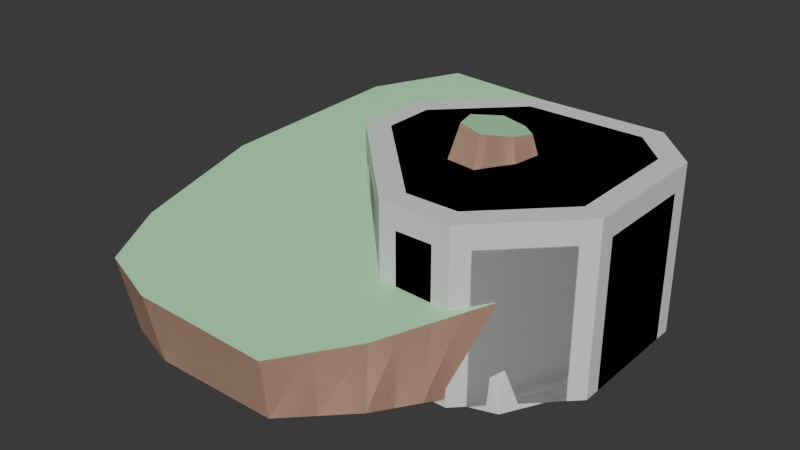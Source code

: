 # Source: simple_islands.blend  (saved by Blender 4.4.32; exported with 4.5.12 LTS)
import bpy
from mathutils import Matrix  # noqa: F401  (used for matrix-valued properties, if any)

bpy.ops.wm.read_factory_settings(use_empty=True)
scene = bpy.context.scene
scene.name = 'Scene'

# ---- collections
col_collection = bpy.data.collections.new('Collection'); scene.collection.children.link(col_collection)
col_simple_island_1 = bpy.data.collections.new('simple_island_1'); scene.collection.children.link(col_simple_island_1)
col_simple_island_1_003 = bpy.data.collections.new('simple_island_1.003'); scene.collection.children.link(col_simple_island_1_003)
col_simple_island_1_004 = bpy.data.collections.new('simple_island_1.004'); scene.collection.children.link(col_simple_island_1_004)
col_simple_island_1_001 = bpy.data.collections.new('simple_island_1.001'); scene.collection.children.link(col_simple_island_1_001)
col_simple_island_1_002 = bpy.data.collections.new('simple_island_1.002'); scene.collection.children.link(col_simple_island_1_002)

# ---- materials (node trees are filled in below, after node groups)
mat_material = bpy.data.materials.new('Material')
mat_material.alpha_threshold = 0.0
mat_material.roughness = 0.5
mat_material.line_color = (0.0, 0.0, 0.0, 1.0)
mat_cliff = bpy.data.materials.new('Cliff')
mat_grass = bpy.data.materials.new('Grass')

# ---- node groups
ng_smooth_by_angle = bpy.data.node_groups.new('Smooth by Angle', 'GeometryNodeTree')
_s = ng_smooth_by_angle.interface.new_socket(name='Mesh', in_out='OUTPUT', socket_type='NodeSocketGeometry')
_s = ng_smooth_by_angle.interface.new_socket(name='Mesh', in_out='INPUT', socket_type='NodeSocketGeometry')
_s = ng_smooth_by_angle.interface.new_socket(name='Angle', in_out='INPUT', socket_type='NodeSocketFloat')
_s.subtype = 'ANGLE'
_s.default_value = 0.5236
_s.min_value = 0.0
_s.max_value = 3.142
_s.description = 'Maximum face angle for smooth edges'
_s = ng_smooth_by_angle.interface.new_socket(name='Ignore Sharpness', in_out='INPUT', socket_type='NodeSocketBool')
_s.force_non_field = True
ng_smooth_by_angle.description = 'Set the sharpness of mesh edges based on the angle between the neighboring faces'
ng_smooth_by_angle.is_modifier = True
_N = ng_smooth_by_angle.nodes; _L = ng_smooth_by_angle.links
n0 = _N.new('GeometryNodeSetShadeSmooth'); n0.name = 'Set Shade Smooth'; n0.location = (120, -80)
n0.domain = 'EDGE'
n1 = _N.new('GeometryNodeSetShadeSmooth'); n1.name = 'Set Shade Smooth.001'; n1.location = (300, -80)
n2 = _N.new('NodeGroupOutput'); n2.name = 'Group Output'; n2.location = (480, -80)
n3 = _N.new('GeometryNodeInputMeshEdgeAngle'); n3.name = 'Edge Angle'; n3.location = (-440, -240)
n4 = _N.new('NodeGroupInput'); n4.name = 'Group Input'; n4.location = (-80, -80)
n5 = _N.new('GeometryNodeInputEdgeSmooth'); n5.name = 'Is Edge Smooth'; n5.location = (-260, -120)
n6 = _N.new('GeometryNodeInputShadeSmooth'); n6.name = 'Is Shade Smooth'; n6.location = (-440, -397)
n7 = _N.new('FunctionNodeCompare'); n7.name = 'Compare'; n7.location = (-260, -260)
n7.operation = 'LESS_EQUAL'
n7.inputs[6].default_value = (0.0, 0.0, 0.0, 0.0)
n7.inputs[7].default_value = (0.0, 0.0, 0.0, 0.0)
n8 = _N.new('FunctionNodeBooleanMath'); n8.name = 'Boolean Math.001'; n8.location = (-80, -260)
n9 = _N.new('NodeGroupInput'); n9.name = 'Group Input.001'; n9.location = (-440, -329)
n10 = _N.new('NodeGroupInput'); n10.name = 'Group Input.002'; n10.location = (-259, -189)
n11 = _N.new('FunctionNodeBooleanMath'); n11.name = 'Boolean Math'; n11.location = (-80, -149)
n11.operation = 'OR'
n12 = _N.new('FunctionNodeBooleanMath'); n12.name = 'Boolean Math.002'; n12.location = (-260, -380)
n12.operation = 'OR'
n13 = _N.new('NodeGroupInput'); n13.name = 'Group Input.003'; n13.location = (-440, -460)
_L.new(n3.outputs[0], n7.inputs[0])
_L.new(n1.outputs[0], n2.inputs[0])
_L.new(n9.outputs[1], n7.inputs[1])
_L.new(n7.outputs[0], n8.inputs[0])
_L.new(n4.outputs[0], n0.inputs[0])
_L.new(n0.outputs[0], n1.inputs[0])
_L.new(n8.outputs[0], n0.inputs[2])
_L.new(n10.outputs[2], n11.inputs[1])
_L.new(n5.outputs[0], n11.inputs[0])
_L.new(n11.outputs[0], n0.inputs[1])
_L.new(n13.outputs[2], n12.inputs[1])
_L.new(n6.outputs[0], n12.inputs[0])
_L.new(n12.outputs[0], n8.inputs[1])
n2.is_active_output = True
ng_grassify = bpy.data.node_groups.new('Grassify', 'GeometryNodeTree')
_s = ng_grassify.interface.new_socket(name='Geometry', in_out='OUTPUT', socket_type='NodeSocketGeometry')
_s = ng_grassify.interface.new_socket(name='Geometry', in_out='INPUT', socket_type='NodeSocketGeometry')
_s = ng_grassify.interface.new_socket(name='GrassDrop', in_out='INPUT', socket_type='NodeSocketFloat')
_s.subtype = 'DISTANCE'
_s.default_value = 1.0
_N = ng_grassify.nodes; _L = ng_grassify.links
n0 = _N.new('NodeGroupOutput'); n0.name = 'Group Output'; n0.location = (3475, 204)
n1 = _N.new('NodeGroupInput'); n1.name = 'Group Input'; n1.location = (-1328, 223)
n2 = _N.new('GeometryNodeInputMeshEdgeVertices'); n2.name = 'Edge Vertices'; n2.location = (-389, -247)
n3 = _N.new('GeometryNodeCaptureAttribute'); n3.name = 'Capture Attribute'; n3.location = (-19, -137)
n3.capture_items.clear()
n3.domain = 'EDGE'
n3.inputs[3].default_value = (0.0, 0.0, 0.0)
n4 = _N.new('GeometryNodeInputPosition'); n4.name = 'Position'; n4.location = (74, -477)
n4.hide = True
n5 = _N.new('GeometryNodeInputPosition'); n5.name = 'Position.001'; n5.location = (31, 2)
n5.hide = True
n6 = _N.new('GeometryNodeSampleIndex'); n6.name = 'Sample Index'; n6.location = (177, 26)
n6.label = 'Center Point'
n6.hide = True
n6.data_type = 'FLOAT_VECTOR'
n6.domain = 'FACE'
n7 = _N.new('ShaderNodeVectorMath'); n7.name = 'Vector Math'; n7.location = (490, -139)
n7.hide = True
n7.operation = 'SUBTRACT'
n8 = _N.new('GeometryNodeSampleIndex'); n8.name = 'Sample Index.001'; n8.location = (284, -321)
n8.data_type = 'FLOAT_VECTOR'
n8.domain = 'EDGE'
n9 = _N.new('GeometryNodeInputIndex'); n9.name = 'Index'; n9.location = (73, -523)
n9.hide = True
n10 = _N.new('ShaderNodeVectorMath'); n10.name = 'Vector Math.001'; n10.location = (675, -64)
n10.hide = True
n10.operation = 'NORMALIZE'
n11 = _N.new('ShaderNodeVectorMath'); n11.name = 'Vector Math.002'; n11.location = (872, -79)
n12 = _N.new('GeometryNodeCaptureAttribute'); n12.name = 'Capture Attribute.001'; n12.location = (1097, -108)
n12.capture_items.clear()
n12.domain = 'EDGE'
n13 = _N.new('GeometryNodeMeshCircle'); n13.name = 'Mesh Circle'; n13.location = (986, -370)
n13.hide = True
n13.fill_type = 'NGON'
n13.inputs[0].default_value = 3
n14 = _N.new('GeometryNodeGeometryToInstance'); n14.name = 'Geometry to Instance'; n14.location = (1022, -438)
n14.hide = True
n15 = _N.new('GeometryNodeInstanceOnPoints'); n15.name = 'Instance on Points'; n15.location = (1547, -384)
n15.hide = True
n16 = _N.new('GeometryNodeMeshToPoints'); n16.name = 'Mesh to Points'; n16.location = (1332, -217)
n17 = _N.new('GeometryNodeJoinGeometry'); n17.name = 'Join Geometry'; n17.location = (2963, 179)
n18 = _N.new('GeometryNodeRealizeInstances'); n18.name = 'Realize Instances'; n18.location = (1775, -281)
n19 = _N.new('NodeReroute'); n19.name = 'Reroute'; n19.location = (1401, 33)
n19.width = 10
n19.socket_idname = 'NodeSocketGeometry'
n20 = _N.new('GeometryNodeSetPosition'); n20.name = 'Set Position'; n20.location = (2212, -161)
n21 = _N.new('GeometryNodeSampleIndex'); n21.name = 'Sample Index.002'; n21.location = (1820, 22)
n21.data_type = 'FLOAT_VECTOR'
n21.domain = 'EDGE'
n22 = _N.new('GeometryNodeInputIndex'); n22.name = 'Index.001'; n22.location = (1630, -176)
n22.hide = True
n23 = _N.new('GeometryNodeForeachGeometryElementInput'); n23.name = 'For Each Geometry Element Input'; n23.location = (1804, -526)
n24 = _N.new('GeometryNodeForeachGeometryElementOutput'); n24.name = 'For Each Geometry Element Output'; n24.location = (3041, -507)
n24.domain = 'INSTANCE'
n25 = _N.new('GeometryNodeRealizeInstances'); n25.name = 'Realize Instances.001'; n25.location = (2029, -495)
n26 = _N.new('GeometryNodeSampleIndex'); n26.name = 'Sample Index.003'; n26.location = (2015, -688)
n26.hide = True
n26.data_type = 'FLOAT_VECTOR'
n26.domain = 'EDGE'
n27 = _N.new('GeometryNodeSetPosition'); n27.name = 'Set Position.001'; n27.location = (2464, -484)
n28 = _N.new('NodeReroute'); n28.name = 'Reroute.001'; n28.location = (1436, -924)
n28.width = 10
n28.socket_idname = 'NodeSocketGeometry'
n29 = _N.new('GeometryNodeSampleIndex'); n29.name = 'Sample Index.004'; n29.location = (2004, -857)
n29.hide = True
n29.data_type = 'FLOAT_VECTOR'
n29.domain = 'EDGE'
n30 = _N.new('GeometryNodeSampleIndex'); n30.name = 'Sample Index.005'; n30.location = (2001, -905)
n30.hide = True
n30.data_type = 'FLOAT_VECTOR'
n30.domain = 'EDGE'
n31 = _N.new('NodeReroute'); n31.name = 'Reroute.002'; n31.location = (1144, -945)
n31.width = 10
n31.socket_idname = 'NodeSocketVector'
n32 = _N.new('NodeReroute'); n32.name = 'Reroute.003'; n32.location = (1145, -1012)
n32.width = 10
n32.socket_idname = 'NodeSocketVector'
n33 = _N.new('GeometryNodeInputIndex'); n33.name = 'Index.002'; n33.location = (2270, -493)
n33.hide = True
n34 = _N.new('FunctionNodeCompare'); n34.name = 'Compare'; n34.location = (2303, -558)
n34.hide = True
n34.operation = 'EQUAL'
n34.data_type = 'INT'
n35 = _N.new('GeometryNodeSetPosition'); n35.name = 'Set Position.002'; n35.location = (2656, -664)
n36 = _N.new('GeometryNodeInputIndex'); n36.name = 'Index.003'; n36.location = (2369, -715)
n36.hide = True
n37 = _N.new('FunctionNodeCompare'); n37.name = 'Compare.001'; n37.location = (2380, -761)
n37.hide = True
n37.operation = 'EQUAL'
n37.data_type = 'INT'
n37.inputs[3].default_value = 1
n38 = _N.new('GeometryNodeSetPosition'); n38.name = 'Set Position.003'; n38.location = (2845, -874)
n39 = _N.new('GeometryNodeInputIndex'); n39.name = 'Index.004'; n39.location = (2593, -902)
n39.hide = True
n40 = _N.new('FunctionNodeCompare'); n40.name = 'Compare.002'; n40.location = (2607, -944)
n40.hide = True
n40.operation = 'EQUAL'
n40.data_type = 'INT'
n40.inputs[3].default_value = 2
n41 = _N.new('NodeReroute'); n41.name = 'Reroute.004'; n41.location = (2434, -125)
n41.width = 10
n41.socket_idname = 'NodeSocketGeometry'
n42 = _N.new('GeometryNodeInputNormal'); n42.name = 'Normal'; n42.location = (-640, -438)
n43 = _N.new('GeometryNodeSampleIndex'); n43.name = 'Sample Index.006'; n43.location = (-345, -787)
n43.label = 'Normal'
n43.hide = True
n43.data_type = 'FLOAT_VECTOR'
n43.domain = 'FACE'
n44 = _N.new('NodeReroute'); n44.name = 'Reroute.005'; n44.location = (1278, -1237)
n44.width = 10
n44.socket_idname = 'NodeSocketVector'
n45 = _N.new('ShaderNodeVectorMath'); n45.name = 'Vector Math.003'; n45.location = (2091, -753)
n45.hide = True
n45.operation = 'SUBTRACT'
n46 = _N.new('ShaderNodeVectorMath'); n46.name = 'Vector Math.004'; n46.location = (1449, -1098)
n46.operation = 'MULTIPLY'
n47 = _N.new('ShaderNodeValue'); n47.name = 'Value'; n47.location = (1423, -1374)
n47.outputs[0].default_value = 0.15
n48 = _N.new('GeometryNodeSplitEdges'); n48.name = 'Split Edges'; n48.location = (-701, 43)
n49 = _N.new('GeometryNodeSubdivideMesh'); n49.name = 'Subdivide Mesh'; n49.location = (-513, 2)
n49.inputs[1].default_value = 2
n50 = _N.new('GeometryNodeInputMeshFaceNeighbors'); n50.name = 'Face Neighbors'; n50.location = (-1448, -38)
n51 = _N.new('FunctionNodeCompare'); n51.name = 'Compare.003'; n51.location = (-1217, -13)
n51.operation = 'LESS_EQUAL'
n51.data_type = 'INT'
n51.inputs[3].default_value = 1
n52 = _N.new('GeometryNodeDeleteGeometry'); n52.name = 'Delete Geometry'; n52.location = (-889, 94)
n52.domain = 'EDGE'
n53 = _N.new('GeometryNodeInputMeshEdgeNeighbors'); n53.name = 'Edge Neighbors'; n53.location = (-1404, 49)
n54 = _N.new('GeometryNodeMergeByDistance'); n54.name = 'Merge by Distance'; n54.location = (3238, 41)
n55 = _N.new('GeometryNodeMeshBoolean'); n55.name = 'Mesh Boolean'; n55.location = (3194, 298)
n55.operation = 'UNION'
n55.solver = 'EXACT'
n56 = _N.new('GeometryNodeFlipFaces'); n56.name = 'Flip Faces'; n56.location = (2530, -39)
n57 = _N.new('NodeGroupInput'); n57.name = 'Group Input.001'; n57.location = (982, -1313)
n23.pair_with_output(n24)
_L.new(n49.outputs[0], n3.inputs[0])
_L.new(n2.outputs[2], n3.inputs[1])
_L.new(n5.outputs[0], n6.inputs[1])
_L.new(n1.outputs[0], n6.inputs[0])
_L.new(n6.outputs[0], n7.inputs[1])
_L.new(n9.outputs[0], n8.inputs[2])
_L.new(n3.outputs[0], n8.inputs[0])
_L.new(n8.outputs[0], n7.inputs[0])
_L.new(n7.outputs[0], n10.inputs[0])
_L.new(n8.outputs[0], n11.inputs[1])
_L.new(n10.outputs[0], n11.inputs[0])
_L.new(n2.outputs[3], n3.inputs[2])
_L.new(n3.outputs[0], n12.inputs[0])
_L.new(n11.outputs[0], n12.inputs[1])
_L.new(n4.outputs[0], n8.inputs[1])
_L.new(n13.outputs[0], n14.inputs[0])
_L.new(n12.outputs[0], n16.inputs[0])
_L.new(n14.outputs[0], n15.inputs[2])
_L.new(n15.outputs[0], n18.inputs[0])
_L.new(n1.outputs[0], n19.inputs[0])
_L.new(n19.outputs[0], n17.inputs[0])
_L.new(n18.outputs[0], n20.inputs[0])
_L.new(n12.outputs[0], n21.inputs[0])
_L.new(n12.outputs[1], n21.inputs[1])
_L.new(n22.outputs[0], n21.inputs[2])
_L.new(n15.outputs[0], n23.inputs[0])
_L.new(n23.outputs[1], n25.inputs[0])
_L.new(n25.outputs[0], n27.inputs[0])
_L.new(n23.outputs[0], n26.inputs[2])
_L.new(n12.outputs[0], n28.inputs[0])
_L.new(n28.outputs[0], n26.inputs[0])
_L.new(n12.outputs[1], n26.inputs[1])
_L.new(n3.outputs[1], n31.inputs[0])
_L.new(n3.outputs[2], n32.inputs[0])
_L.new(n31.outputs[0], n29.inputs[1])
_L.new(n32.outputs[0], n30.inputs[1])
_L.new(n28.outputs[0], n30.inputs[0])
_L.new(n23.outputs[0], n29.inputs[2])
_L.new(n23.outputs[0], n30.inputs[2])
_L.new(n33.outputs[0], n34.inputs[2])
_L.new(n34.outputs[0], n27.inputs[1])
_L.new(n36.outputs[0], n37.inputs[2])
_L.new(n37.outputs[0], n35.inputs[1])
_L.new(n39.outputs[0], n40.inputs[2])
_L.new(n40.outputs[0], n38.inputs[1])
_L.new(n29.outputs[0], n35.inputs[2])
_L.new(n30.outputs[0], n38.inputs[2])
_L.new(n27.outputs[0], n35.inputs[0])
_L.new(n35.outputs[0], n38.inputs[0])
_L.new(n38.outputs[0], n24.inputs[1])
_L.new(n24.outputs[2], n41.inputs[0])
_L.new(n16.outputs[0], n15.inputs[0])
_L.new(n42.outputs[0], n43.inputs[1])
_L.new(n1.outputs[0], n43.inputs[0])
_L.new(n43.outputs[0], n44.inputs[0])
_L.new(n28.outputs[0], n29.inputs[0])
_L.new(n26.outputs[0], n45.inputs[0])
_L.new(n44.outputs[0], n46.inputs[0])
_L.new(n46.outputs[0], n45.inputs[1])
_L.new(n45.outputs[0], n27.inputs[2])
_L.new(n48.outputs[0], n49.inputs[0])
_L.new(n51.outputs[0], n52.inputs[1])
_L.new(n1.outputs[0], n52.inputs[0])
_L.new(n52.outputs[0], n48.inputs[0])
_L.new(n53.outputs[0], n51.inputs[2])
_L.new(n17.outputs[0], n54.inputs[0])
_L.new(n17.outputs[0], n55.inputs[1])
_L.new(n55.outputs[0], n0.inputs[0])
_L.new(n41.outputs[0], n56.inputs[0])
_L.new(n56.outputs[0], n17.inputs[0])
_L.new(n57.outputs[1], n46.inputs[1])
n0.is_active_output = True
ng_procisland = bpy.data.node_groups.new('ProcIsland', 'GeometryNodeTree')
_s = ng_procisland.interface.new_socket(name='Geometry', in_out='OUTPUT', socket_type='NodeSocketGeometry')
_s = ng_procisland.interface.new_socket(name='Geometry', in_out='INPUT', socket_type='NodeSocketGeometry')
_s = ng_procisland.interface.new_socket(name='Height', in_out='INPUT', socket_type='NodeSocketFloat')
_s.subtype = 'DISTANCE'
_s.default_value = 4.0
_s.min_value = 0.0
_s.max_value = 1000.0
_s = ng_procisland.interface.new_socket(name='Scale', in_out='INPUT', socket_type='NodeSocketFloat')
_s.subtype = 'FACTOR'
_s.default_value = 1.0
_s.min_value = 0.0
_s.max_value = 3.0
_s = ng_procisland.interface.new_socket(name='Tilt', in_out='INPUT', socket_type='NodeSocketFloat')
_s.subtype = 'ANGLE'
_s = ng_procisland.interface.new_socket(name='TiltDirection', in_out='INPUT', socket_type='NodeSocketFloat')
_s.subtype = 'ANGLE'
_s = ng_procisland.interface.new_socket(name='Offset', in_out='INPUT', socket_type='NodeSocketVector')
_s = ng_procisland.interface.new_socket(name='Keep Instance', in_out='INPUT', socket_type='NodeSocketInt')
_s.min_value = 0
_s.max_value = 50
_s = ng_procisland.interface.new_socket(name='GrassDrop', in_out='INPUT', socket_type='NodeSocketFloat')
_s.default_value = 0.86
ng_procisland.is_modifier = True
_N = ng_procisland.nodes; _L = ng_procisland.links
n0 = _N.new('NodeGroupInput'); n0.name = 'Group Input'; n0.location = (-1248, 94)
n1 = _N.new('NodeGroupOutput'); n1.name = 'Group Output'; n1.location = (3396, 176)
n1.hide = True
n2 = _N.new('GeometryNodeExtrudeMesh'); n2.name = 'Extrude Mesh'; n2.location = (-546, 237)
n3 = _N.new('GeometryNodeSeparateGeometry'); n3.name = 'Separate Geometry'; n3.location = (-286, -70)
n3.hide = True
n4 = _N.new('GeometryNodeInputPosition'); n4.name = 'Position'; n4.location = (-377, -151)
n4.hide = True
n5 = _N.new('GeometryNodeSetPosition'); n5.name = 'Set Position'; n5.location = (497, 296)
n5.hide = True
n6 = _N.new('ShaderNodeVectorRotate'); n6.name = 'Vector Rotate'; n6.location = (319, -52)
n7 = _N.new('GeometryNodeInputPosition'); n7.name = 'Position.001'; n7.location = (-148, 20)
n7.hide = True
n8 = _N.new('GeometryNodeSampleIndex'); n8.name = 'Sample Index'; n8.location = (70, -2)
n8.hide = True
n8.data_type = 'FLOAT_VECTOR'
n8.clamp = True
n9 = _N.new('GeometryNodeInputIndex'); n9.name = 'Index'; n9.location = (-114, -35)
n9.hide = True
n10 = _N.new('GeometryNodeSampleIndex'); n10.name = 'Sample Index.001'; n10.location = (-92, -148)
n10.hide = True
n10.data_type = 'FLOAT_VECTOR'
n10.domain = 'FACE'
n10.clamp = True
n11 = _N.new('GeometryNodeInputIndex'); n11.name = 'Index.001'; n11.location = (-388, -201)
n11.hide = True
n12 = _N.new('FunctionNodeInputVector'); n12.name = 'Vector'; n12.location = (-1014, -232)
n12.vector = (0.0, 1.0, 0.0)
n12.outputs[0].default_value = (0.0, 0.0, 0.0)
n13 = _N.new('FunctionNodeRotateVector'); n13.name = 'Rotate Vector'; n13.location = (-761, -233)
n14 = _N.new('ShaderNodeCombineXYZ'); n14.name = 'Combine XYZ'; n14.location = (-1008, -180)
n14.hide = True
n15 = _N.new('ShaderNodeCombineXYZ'); n15.name = 'Combine XYZ.001'; n15.location = (-835, 275)
n16 = _N.new('ShaderNodeSeparateXYZ'); n16.name = 'Separate XYZ'; n16.location = (-1010, 257)
n17 = _N.new('GeometryNodeScaleElements'); n17.name = 'Scale Elements'; n17.location = (684, 377)
n18 = _N.new('GeometryNodeSeparateGeometry'); n18.name = 'Separate Geometry.001'; n18.location = (917, 200)
n18.domain = 'FACE'
n19 = _N.new('GeometryNodeJoinGeometry'); n19.name = 'Join Geometry'; n19.location = (2134, 254)
n20 = _N.new('GeometryNodeSampleIndex'); n20.name = 'Sample Index.002'; n20.location = (796, -92)
n20.hide = True
n20.data_type = 'FLOAT_VECTOR'
n20.domain = 'FACE'
n20.clamp = True
n21 = _N.new('GeometryNodeTransform'); n21.name = 'Transform Geometry'; n21.location = (1292, -24)
n21.hide = True
n22 = _N.new('GeometryNodeInputNormal'); n22.name = 'Normal'; n22.location = (630, -92)
n22.hide = True
n23 = _N.new('ShaderNodeVectorMath'); n23.name = 'Vector Math'; n23.location = (1005, -90)
n23.hide = True
n23.operation = 'MULTIPLY'
n24 = _N.new('ShaderNodeValue'); n24.name = 'Value'; n24.location = (852, -161)
n24.outputs[0].default_value = 0.04
n25 = _N.new('GeometryNodeSetMaterialIndex'); n25.name = 'Set Material Index'; n25.location = (1901, 18)
n25.inputs[2].default_value = 1
n26 = _N.new('GeometryNodeGroup'); n26.name = 'Group'; n26.location = (1625, -92)
n26.node_tree = ng_grassify
n27 = _N.new('NodeReroute'); n27.name = 'Reroute'; n27.location = (2086, 67)
n27.width = 10
n27.socket_idname = 'NodeSocketGeometry'
n28 = _N.new('GeometryNodeGeometryToInstance'); n28.name = 'Geometry to Instance'; n28.location = (2333, 471)
n29 = _N.new('GeometryNodeGeometryToInstance'); n29.name = 'Geometry to Instance.001'; n29.location = (2373, 254)
n30 = _N.new('GeometryNodeJoinGeometry'); n30.name = 'Join Geometry.001'; n30.location = (2668, 383)
n31 = _N.new('NodeGroupInput'); n31.name = 'Group Input.001'; n31.location = (2578, 68)
n32 = _N.new('FunctionNodeCompare'); n32.name = 'Compare'; n32.location = (2778, 87)
n32.hide = True
n32.operation = 'NOT_EQUAL'
n32.data_type = 'INT'
n33 = _N.new('GeometryNodeInputIndex'); n33.name = 'Index.002'; n33.location = (2610, 131)
n33.hide = True
n34 = _N.new('GeometryNodeDeleteGeometry'); n34.name = 'Delete Geometry'; n34.location = (2957, 232)
n34.domain = 'INSTANCE'
n35 = _N.new('GeometryNodeRealizeInstances'); n35.name = 'Realize Instances'; n35.location = (3174, 164)
n36 = _N.new('NodeGroupInput'); n36.name = 'Group Input.002'; n36.location = (1345, -172)
_L.new(n0.outputs[0], n2.inputs[0])
_L.new(n2.outputs[0], n3.inputs[0])
_L.new(n2.outputs[1], n3.inputs[1])
_L.new(n2.outputs[1], n5.inputs[1])
_L.new(n8.outputs[0], n6.inputs[0])
_L.new(n9.outputs[0], n8.inputs[2])
_L.new(n7.outputs[0], n8.inputs[1])
_L.new(n4.outputs[0], n10.inputs[1])
_L.new(n3.outputs[0], n10.inputs[0])
_L.new(n10.outputs[0], n6.inputs[1])
_L.new(n11.outputs[0], n10.inputs[2])
_L.new(n2.outputs[0], n8.inputs[0])
_L.new(n6.outputs[0], n5.inputs[2])
_L.new(n12.outputs[0], n13.inputs[0])
_L.new(n0.outputs[4], n14.inputs[2])
_L.new(n14.outputs[0], n13.inputs[1])
_L.new(n13.outputs[0], n6.inputs[2])
_L.new(n0.outputs[3], n6.inputs[3])
_L.new(n0.outputs[1], n15.inputs[2])
_L.new(n0.outputs[5], n16.inputs[0])
_L.new(n16.outputs[0], n15.inputs[0])
_L.new(n16.outputs[1], n15.inputs[1])
_L.new(n15.outputs[0], n2.inputs[2])
_L.new(n2.outputs[1], n17.inputs[1])
_L.new(n0.outputs[2], n17.inputs[2])
_L.new(n2.outputs[0], n5.inputs[0])
_L.new(n5.outputs[0], n17.inputs[0])
_L.new(n17.outputs[0], n18.inputs[0])
_L.new(n2.outputs[1], n18.inputs[1])
_L.new(n18.outputs[0], n20.inputs[0])
_L.new(n22.outputs[0], n20.inputs[1])
_L.new(n18.outputs[0], n21.inputs[0])
_L.new(n24.outputs[0], n23.inputs[1])
_L.new(n20.outputs[0], n23.inputs[0])
_L.new(n23.outputs[0], n21.inputs[1])
_L.new(n27.outputs[0], n19.inputs[0])
_L.new(n17.outputs[0], n19.inputs[0])
_L.new(n25.outputs[0], n27.inputs[0])
_L.new(n21.outputs[0], n26.inputs[0])
_L.new(n26.outputs[0], n25.inputs[0])
_L.new(n17.outputs[0], n28.inputs[0])
_L.new(n19.outputs[0], n29.inputs[0])
_L.new(n28.outputs[0], n30.inputs[0])
_L.new(n29.outputs[0], n30.inputs[0])
_L.new(n33.outputs[0], n32.inputs[2])
_L.new(n34.outputs[0], n35.inputs[0])
_L.new(n31.outputs[6], n32.inputs[3])
_L.new(n30.outputs[0], n34.inputs[0])
_L.new(n35.outputs[0], n1.inputs[0])
_L.new(n32.outputs[0], n34.inputs[1])
_L.new(n36.outputs[7], n26.inputs[1])
n1.is_active_output = True

# ---- material node trees
mat_material.use_nodes = True; mat_material.node_tree.nodes.clear()
_N = mat_material.node_tree.nodes; _L = mat_material.node_tree.links
n0 = _N.new('ShaderNodeOutputMaterial'); n0.name = 'Material Output'; n0.location = (300, 300)
n1 = _N.new('ShaderNodeBsdfPrincipled'); n1.name = 'Principled BSDF'; n1.location = (10, 300)
n1.inputs[3].default_value = 1.45
_L.new(n1.outputs[0], n0.inputs[0])
n0.is_active_output = True
mat_cliff.use_nodes = True; mat_cliff.node_tree.nodes.clear()
_N = mat_cliff.node_tree.nodes; _L = mat_cliff.node_tree.links
n0 = _N.new('ShaderNodeBsdfPrincipled'); n0.name = 'Principled BSDF'; n0.location = (10, 300)
n0.inputs[0].default_value = (0.8001, 0.5325, 0.3862, 1.0)
n1 = _N.new('ShaderNodeOutputMaterial'); n1.name = 'Material Output'; n1.location = (300, 300)
_L.new(n0.outputs[0], n1.inputs[0])
n1.is_active_output = True
mat_grass.use_nodes = True; mat_grass.node_tree.nodes.clear()
_N = mat_grass.node_tree.nodes; _L = mat_grass.node_tree.links
n0 = _N.new('ShaderNodeBsdfPrincipled'); n0.name = 'Principled BSDF'; n0.location = (10, 300)
n0.inputs[0].default_value = (0.4033, 0.8001, 0.4316, 1.0)
n1 = _N.new('ShaderNodeOutputMaterial'); n1.name = 'Material Output'; n1.location = (300, 300)
_L.new(n0.outputs[0], n1.inputs[0])
n1.is_active_output = True

# ---- world
world_world = bpy.data.worlds.new('World'); scene.world = world_world
world_world.use_nodes = True; world_world.node_tree.nodes.clear()
_N = world_world.node_tree.nodes; _L = world_world.node_tree.links
n0 = _N.new('ShaderNodeOutputWorld'); n0.name = 'World Output'; n0.location = (300, 300)
n1 = _N.new('ShaderNodeBackground'); n1.name = 'Background'; n1.location = (10, 300)
n1.inputs[0].default_value = (0.05088, 0.05088, 0.05088, 1.0)
_L.new(n1.outputs[0], n0.inputs[0])
n0.is_active_output = True
world_world.color = (0.05088, 0.05088, 0.05088)
world_world.sun_shadow_jitter_overblur = 0.0

# ---- meshes
me_cube = bpy.data.meshes.new('Cube')
me_cube.from_pydata([(6.412, -16.97, 20.29), (16.97, -6.412, 20.29), (16.97, -6.412, -1.0), (6.412, -16.97, -1.0), (-6.412, 16.97, 20.29), (-16.97, 6.412, 20.29), (-16.97, 6.412, -1.0), (-6.412, 16.97, -1.0), (16.97, 10.99, 20.29), (10.99, 16.97, 20.29), (10.99, 16.97, -1.0), (16.97, 10.99, -1.0), (-16.97, -2.494, 20.29), (-2.494, -16.97, 20.29), (-2.494, -16.97, -1.0), (-16.97, -2.494, -1.0)], [], [(7, 4, 9, 10), (8, 9, 4, 5, 12, 13, 0, 1), (3, 0, 13, 14), (0, 3, 2, 1), (4, 7, 6, 5), (8, 11, 10, 9), (11, 8, 1, 2), (14, 13, 12, 15), (15, 12, 5, 6)])
_uv = me_cube.uv_layers.new(name='UVMap')
_uv.uv.foreach_set('vector', [0.375, 0.3278, 0.625, 0.3278, 0.625, 0.4559, 0.375, 0.4559, 0.625, 0.5441, 0.6691, 0.5, 0.7972, 0.5, 0.875, 0.5778, 0.875, 0.6434, 0.7684, 0.75, 0.7028, 0.75, 0.625, 0.6722, 0.375, 0.8278, 0.625, 0.8278, 0.625, 0.8934, 0.375, 0.8934, 0.625, 0.8278, 0.375, 0.8278, 0.375, 0.6722, 0.625, 0.6722, 0.625, 0.3278, 0.375, 0.3278, 0.375, 0.1722, 0.625, 0.1722, 0.625, 0.5441, 0.375, 0.5441, 0.375, 0.4559, 0.625, 0.4559, 0.375, 0.5441, 0.625, 0.5441, 0.625, 0.6722, 0.375, 0.6722, 0.375, 0.0, 0.625, 0.0, 0.625, 0.1066, 0.375, 0.1066, 0.375, 0.1066, 0.625, 0.1066, 0.625, 0.1722, 0.375, 0.1722])
me_cube.materials.append(mat_material)
me_cube.use_mirror_vertex_groups = False
me_cube.update()
me_cube_001 = bpy.data.meshes.new('Cube.001')
me_cube_001.from_pydata([(6.412, -16.97, 20.29), (16.97, -6.412, 20.29), (16.97, -6.412, -1.0), (6.412, -16.97, -1.0), (-6.412, 16.97, 20.29), (-16.97, 6.412, 20.29), (-16.97, 6.412, -1.0), (-6.412, 16.97, -1.0), (16.97, 10.99, 20.29), (10.99, 16.97, 20.29), (10.99, 16.97, -1.0), (16.97, 10.99, -1.0), (-16.97, -2.494, 20.29), (-2.494, -16.97, 20.29), (-2.494, -16.97, -1.0), (-16.97, -2.494, -1.0)], [], [(7, 4, 9, 10), (8, 9, 4, 5, 12, 13, 0, 1), (3, 0, 13, 14), (0, 3, 2, 1), (4, 7, 6, 5), (8, 11, 10, 9), (11, 8, 1, 2), (14, 13, 12, 15), (15, 12, 5, 6)])
_uv = me_cube_001.uv_layers.new(name='UVMap')
_uv.uv.foreach_set('vector', [0.375, 0.3278, 0.625, 0.3278, 0.625, 0.4559, 0.375, 0.4559, 0.625, 0.5441, 0.6691, 0.5, 0.7972, 0.5, 0.875, 0.5778, 0.875, 0.6434, 0.7684, 0.75, 0.7028, 0.75, 0.625, 0.6722, 0.375, 0.8278, 0.625, 0.8278, 0.625, 0.8934, 0.375, 0.8934, 0.625, 0.8278, 0.375, 0.8278, 0.375, 0.6722, 0.625, 0.6722, 0.625, 0.3278, 0.375, 0.3278, 0.375, 0.1722, 0.625, 0.1722, 0.625, 0.5441, 0.375, 0.5441, 0.375, 0.4559, 0.625, 0.4559, 0.375, 0.5441, 0.625, 0.5441, 0.625, 0.6722, 0.375, 0.6722, 0.375, 0.0, 0.625, 0.0, 0.625, 0.1066, 0.375, 0.1066, 0.375, 0.1066, 0.625, 0.1066, 0.625, 0.1722, 0.375, 0.1722])
me_cube_001.materials.append(mat_material)
me_cube_001.use_mirror_vertex_groups = False
me_cube_001.update()
me_nd___recon_poly = bpy.data.meshes.new('ND — Recon Poly')
me_nd___recon_poly.from_pydata([(0.0, 0.0, 0.0)], [], [])
me_nd___recon_poly.update()
me_cube_002 = bpy.data.meshes.new('Cube.002')
me_cube_002.from_pydata([(6.412, -16.97, 20.29), (16.97, -6.412, 20.29), (16.97, -6.412, -1.0), (6.412, -16.97, -1.0), (-6.412, 16.97, 20.29), (-16.97, 6.412, 20.29), (-16.97, 6.412, -1.0), (-6.412, 16.97, -1.0), (16.97, 10.99, 20.29), (10.99, 16.97, 20.29), (10.99, 16.97, -1.0), (16.97, 10.99, -1.0), (-16.97, -2.494, 20.29), (-2.494, -16.97, 20.29), (-2.494, -16.97, -1.0), (-16.97, -2.494, -1.0)], [], [(7, 4, 9, 10), (8, 9, 4, 5, 12, 13, 0, 1), (3, 0, 13, 14), (0, 3, 2, 1), (4, 7, 6, 5), (8, 11, 10, 9), (11, 8, 1, 2), (14, 13, 12, 15), (15, 12, 5, 6)])
_uv = me_cube_002.uv_layers.new(name='UVMap')
_uv.uv.foreach_set('vector', [0.375, 0.3278, 0.625, 0.3278, 0.625, 0.4559, 0.375, 0.4559, 0.625, 0.5441, 0.6691, 0.5, 0.7972, 0.5, 0.875, 0.5778, 0.875, 0.6434, 0.7684, 0.75, 0.7028, 0.75, 0.625, 0.6722, 0.375, 0.8278, 0.625, 0.8278, 0.625, 0.8934, 0.375, 0.8934, 0.625, 0.8278, 0.375, 0.8278, 0.375, 0.6722, 0.625, 0.6722, 0.625, 0.3278, 0.375, 0.3278, 0.375, 0.1722, 0.625, 0.1722, 0.625, 0.5441, 0.375, 0.5441, 0.375, 0.4559, 0.625, 0.4559, 0.375, 0.5441, 0.625, 0.5441, 0.625, 0.6722, 0.375, 0.6722, 0.375, 0.0, 0.625, 0.0, 0.625, 0.1066, 0.375, 0.1066, 0.375, 0.1066, 0.625, 0.1066, 0.625, 0.1722, 0.375, 0.1722])
me_cube_002.materials.append(mat_material)
me_cube_002.use_mirror_vertex_groups = False
me_cube_002.update()
me_nd___sketch = bpy.data.meshes.new('ND — Sketch')
me_nd___sketch.from_pydata([(0.0, 0.0, 0.0), (0.0, -4.795, 0.0), (-3.0, -7.795, 0.0), (-3.0, -10.87, 0.0), (-6.0, -13.87, 0.0), (-12.98, -13.87, 0.0), (-15.98, -12.87, 0.0), (-16.98, -9.866, 0.0), (-16.98, -3.906, 0.0), (-15.98, 0.09402, 0.0), (-12.98, 3.094, 0.0), (-4.903, 3.094, 0.0), (-1.641, 2.461, 0.0)], [], [(1, 0, 12, 11, 10, 9, 8, 7, 6, 5, 4, 3, 2)])
me_nd___sketch.materials.append(mat_cliff)
me_nd___sketch.materials.append(mat_grass)
me_nd___sketch.update()
me_nd___sketch_005 = bpy.data.meshes.new('ND — Sketch.005')
me_nd___sketch_005.from_pydata([(4.119, 2.576, 0.0), (4.119, -4.543, 0.0), (-0.3356, -8.997, 0.0), (-0.3356, -13.56, 0.0), (-4.79, -18.01, 0.0), (-15.16, -18.01, 0.0), (-19.61, -16.53, 0.0), (-21.1, -12.07, 0.0), (-21.1, -3.223, 0.0), (-19.61, 2.716, 0.0), (-15.16, 7.17, 0.0), (-3.161, 7.17, 0.0), (1.682, 6.23, 0.0)], [], [(1, 0, 12, 11, 10, 9, 8, 7, 6, 5, 4, 3, 2)])
me_nd___sketch_005.materials.append(mat_cliff)
me_nd___sketch_005.materials.append(mat_grass)
me_nd___sketch_005.update()
me_nd___sketch_006 = bpy.data.meshes.new('ND — Sketch.006')
me_nd___sketch_006.from_pydata([(4.698, -0.3191, -0.313), (5.015, -8.705, -0.313), (-0.3356, -8.997, -0.313), (-0.3356, -13.56, -0.313), (-5.119, -16.07, -0.313), (-15.16, -18.01, -0.313), (-19.61, -16.53, -0.313), (-17.19, -10.38, -0.313), (-21.1, -3.223, -0.313), (-16.85, 1.723, -0.313), (-15.16, 7.17, -0.313), (-2.938, 11.33, -0.313), (1.682, 6.23, -0.313)], [], [(1, 0, 12, 11, 10, 9, 8, 7, 6, 5, 4, 3, 2)])
_uv = me_nd___sketch_006.uv_layers.new(name='UVMap')
_uv.uv.foreach_set('vector', [0.5509, 0.4593, 0.5489, 0.5109, 0.5303, 0.5513, 0.5019, 0.5827, 0.4265, 0.5571, 0.4161, 0.5235, 0.3899, 0.493, 0.4141, 0.4489, 0.3991, 0.4111, 0.4265, 0.4019, 0.4884, 0.4139, 0.5179, 0.4294, 0.5179, 0.4575])
me_nd___sketch_006.materials.append(mat_cliff)
me_nd___sketch_006.materials.append(mat_grass)
me_nd___sketch_006.update()
me_nd___sketch_003 = bpy.data.meshes.new('ND — Sketch.003')
me_nd___sketch_003.from_pydata([(12.03, 8.63, 0.0), (12.03, -2.469, 0.0), (8.307, -13.85, 0.0), (1.59, -23.96, 0.0), (-5.355, -30.91, 0.0), (-21.52, -30.91, 0.0), (-28.47, -28.59, 0.0), (-30.78, -21.65, 0.0), (-30.78, -7.851, 0.0), (-24.97, 8.848, 0.0), (-18.03, 15.79, 0.0), (0.6812, 15.79, 0.0), (8.232, 14.33, 0.0), (4.948, -18.91, 0.0), (-13.44, -30.91, 0.0), (-30.78, -14.75, 0.0), (-27.88, 0.4982, 0.0), (-8.672, 15.79, 0.0), (12.03, 3.081, 0.0), (10.17, -8.16, 0.0), (-21.5, 12.32, 0.0), (12.03, 0.3059, 0.0), (9.238, -11.01, 0.0), (3.269, -21.44, 0.0), (-1.883, -27.44, 0.0), (-17.48, -30.91, 0.0), (-24.99, -29.75, 0.0), (-29.62, -25.12, 0.0), (-30.78, -11.3, 0.0), (-26.42, 4.673, 0.0), (-19.76, 14.06, 0.0), (-3.995, 15.79, 0.0), (4.456, 15.06, 0.0), (10.13, 11.48, 0.0), (6.627, -16.38, 0.0), (-9.397, -30.91, 0.0), (-30.78, -18.2, 0.0), (-29.33, -3.677, 0.0), (-13.35, 15.79, 0.0), (12.03, 5.855, 0.0), (11.1, -5.314, 0.0), (-23.23, 10.58, 0.0)], [], [(1, 21, 18, 39, 0, 33, 12, 32, 11, 31, 17, 38, 10, 30, 20, 41, 9, 29, 16, 37, 8, 28, 15, 36, 7, 27, 6, 26, 5, 25, 14, 35, 4, 24, 3, 23, 13, 34, 2, 22, 19, 40)])
me_nd___sketch_003.materials.append(mat_cliff)
me_nd___sketch_003.materials.append(mat_grass)
me_nd___sketch_003.update()
me_nd___sketch_004 = bpy.data.meshes.new('ND — Sketch.004')
me_nd___sketch_004.from_pydata([(8.74, 5.33, 0.0), (7.189, -2.744, 0.0), (1.265, -11.67, 0.0), (-6.958, -10.44, 0.0), (-9.668, -1.756, 0.0), (-4.183, 8.409, 0.0), (3.86, 8.409, 0.0)], [], [(1, 0, 6, 5, 4, 3, 2)])
me_nd___sketch_004.materials.append(mat_cliff)
me_nd___sketch_004.materials.append(mat_grass)
me_nd___sketch_004.update()

# ---- curves / text
cu_b_ziercurve = bpy.data.curves.new('BézierCurve', 'CURVE')
cu_b_ziercurve.dimensions = '3D'
_sp = cu_b_ziercurve.splines.new('BEZIER'); _sp.bezier_points.add(3)
_sp.bezier_points.foreach_set('co', [0.0, 0.0, -0.2339, 0.1701, 0.4375, 2.117, 0.5879, -0.778, 4.465, 0.0, 0.0, 6.779])
_sp.bezier_points.foreach_set('handle_left', [-0.0137, 0.03443, -1.457, 0.163, 0.4552, 1.544, 0.5879, -0.778, 4.237, 0.0, -0.06977, 6.327])
_sp.bezier_points.foreach_set('handle_right', [0.006848, -0.01722, 0.3776, 0.1771, 0.4197, 2.69, 0.5879, -0.778, 4.922, 0.0, 0.1395, 7.683])
_sp.order_u = 0
_sp.order_v = 0
cu_b_ziercurve.use_path = True
cu_b_ziercurve.fill_mode = 'FULL'

# ---- objects
ob_cube = bpy.data.objects.new('Cube', me_cube)
ob_cube_001 = bpy.data.objects.new('Cube.001', me_cube_001)
ob_b_ziercurve = bpy.data.objects.new('BézierCurve', cu_b_ziercurve)
ob_nd___recon_poly = bpy.data.objects.new('ND — Recon Poly', me_nd___recon_poly)
ob_cube_002 = bpy.data.objects.new('Cube.002', me_cube_002)
ob_nd___sketch = bpy.data.objects.new('ND — Sketch', me_nd___sketch)
ob_nd___sketch_colonly = bpy.data.objects.new('ND — Sketch-colonly', me_nd___sketch)
ob_nd___sketch_003 = bpy.data.objects.new('ND — Sketch.003', me_nd___sketch_005)
ob_nd___sketch_003_colonly = bpy.data.objects.new('ND — Sketch.003-colonly', me_nd___sketch_005)
ob_nd___sketch_004 = bpy.data.objects.new('ND — Sketch.004', me_nd___sketch_006)
ob_nd___sketch_004_colonly = bpy.data.objects.new('ND — Sketch.004-colonly', me_nd___sketch_006)
ob_nd___sketch_001 = bpy.data.objects.new('ND — Sketch.001', me_nd___sketch_003)
ob_nd___sketch_001_colonly = bpy.data.objects.new('ND — Sketch.001-colonly', me_nd___sketch_003)
ob_nd___sketch_002 = bpy.data.objects.new('ND — Sketch.002', me_nd___sketch_004)
ob_nd___sketch_002_colonly = bpy.data.objects.new('ND — Sketch.002-colonly', me_nd___sketch_004)

# ---- transforms, parenting, visibility, modifiers, constraints
ob_cube.location = (0.0, 0.0, 0.0)
ob_cube.lock_rotations_4d = False
ob_cube.empty_display_type = 'ARROWS'
ob_cube.lineart.crease_threshold = 0.0
ob_cube_001.location = (0.0, 0.0, 0.0)
ob_cube_001.lock_rotations_4d = False
ob_cube_001.empty_display_type = 'ARROWS'
ob_cube_001.lineart.crease_threshold = 0.0
_m = ob_cube_001.modifiers.new('Bevel', 'BEVEL')
_m.width = 24.68
_m.width_pct = 24.68
_m.offset_type = 'PERCENT'
_m = ob_cube_001.modifiers.new('Subdivision', 'SUBSURF')
_m.levels = 3
_m = ob_cube_001.modifiers.new('Decimate', 'DECIMATE')
_m.ratio = 0.05164
_m.use_collapse_triangulate = True
_m = ob_cube_001.modifiers.new('Curve', 'CURVE')
_m.object = ob_b_ziercurve
_m.deform_axis = 'POS_Z'
ob_b_ziercurve.location = (0.0, 0.0, 0.0)
ob_nd___recon_poly.location = (0.0, 0.0, 0.0)
_m = ob_nd___recon_poly.modifiers.new('Radius — ND RCP', 'DISPLACE')
_m.mid_level = 0.0
_m.strength = 0.0
_m.direction = 'X'
_m = ob_nd___recon_poly.modifiers.new('Width — ND RCP', 'SCREW')
_m.steps = 1
_m.render_steps = 1
_m.axis = 'X'
_m.angle = 0.0
_m.screw_offset = 6.05
_m.merge_threshold = 0.0001
_m.use_merge_vertices = True
_m = ob_nd___recon_poly.modifiers.new('Segments — ND RCP', 'SCREW')
_m.steps = 8
_m.render_steps = 8
_m.merge_threshold = 0.0001
_m.use_normal_calculate = True
_m.use_merge_vertices = True
_m = ob_nd___recon_poly.modifiers.new('Decimate — ND RCP', 'DECIMATE')
_m.decimate_type = 'DISSOLVE'
_m.angle_limit = 0.01745
ob_cube_002.location = (0.0, 0.0, 0.0)
ob_cube_002.lock_rotations_4d = False
ob_cube_002.empty_display_type = 'ARROWS'
ob_cube_002.lineart.crease_threshold = 0.0
_m = ob_cube_002.modifiers.new('Bevel — ND B', 'BEVEL')
_m.width = 4.0
_m.width_pct = 4.0
_m.use_clamp_overlap = False
_m.offset_type = 'WIDTH'
_m.loop_slide = False
_m.face_strength_mode = 'FSTR_AFFECTED'
_m.miter_outer = 'MITER_ARC'
_m = ob_cube_002.modifiers.new('Weld — ND B', 'WELD')
_m.merge_threshold = 1e-05
_m = ob_cube_002.modifiers.new('Smooth — ND SBA', 'NODES')
_m.node_group = ng_smooth_by_angle
_gi = [s.identifier for s in ng_smooth_by_angle.interface.items_tree if s.item_type == 'SOCKET' and s.in_out == 'INPUT']
_m[_gi[1]] = 0.2618  # Angle
_m[_gi[2]] = True  # Ignore Sharpness
_m.use_pin_to_last = True
_m.show_group_selector = False
ob_nd___sketch.location = (-3.306e-08, 1.545e-07, 0.0)
_m = ob_nd___sketch.modifiers.new('GeometryNodes', 'NODES')
_m.node_group = ng_procisland
_gi = [s.identifier for s in ng_procisland.interface.items_tree if s.item_type == 'SOCKET' and s.in_out == 'INPUT']
_m[_gi[1]] = 5.26  # Height
_m[_gi[2]] = 0.6114  # Scale
_m[_gi[3]] = 0.1112  # Tilt
_m[_gi[5]] = (-0.09, 0.51, 0.0)  # Offset
_m[_gi[6]] = 1  # Keep Instance
_m[_gi[7]] = 0.0  # GrassDrop
ob_nd___sketch_colonly.location = (-3.306e-08, 1.545e-07, 0.0)
_m = ob_nd___sketch_colonly.modifiers.new('GeometryNodes', 'NODES')
_m.node_group = ng_procisland
_gi = [s.identifier for s in ng_procisland.interface.items_tree if s.item_type == 'SOCKET' and s.in_out == 'INPUT']
_m[_gi[1]] = 5.26  # Height
_m[_gi[2]] = 0.6114  # Scale
_m[_gi[3]] = 0.1112  # Tilt
_m[_gi[5]] = (-0.09, 0.51, 0.0)  # Offset
_m[_gi[7]] = 0.0  # GrassDrop
ob_nd___sketch_003.location = (-3.306e-08, 1.545e-07, 0.0)
_m = ob_nd___sketch_003.modifiers.new('GeometryNodes', 'NODES')
_m.node_group = ng_procisland
_gi = [s.identifier for s in ng_procisland.interface.items_tree if s.item_type == 'SOCKET' and s.in_out == 'INPUT']
_m[_gi[1]] = 4.47  # Height
_m[_gi[2]] = 0.6114  # Scale
_m[_gi[3]] = 0.1112  # Tilt
_m[_gi[5]] = (-0.09, 0.51, 0.0)  # Offset
_m[_gi[6]] = 1  # Keep Instance
_m[_gi[7]] = -0.68  # GrassDrop
ob_nd___sketch_003_colonly.location = (-3.306e-08, 1.545e-07, 0.0)
_m = ob_nd___sketch_003_colonly.modifiers.new('GeometryNodes', 'NODES')
_m.node_group = ng_procisland
_gi = [s.identifier for s in ng_procisland.interface.items_tree if s.item_type == 'SOCKET' and s.in_out == 'INPUT']
_m[_gi[1]] = 4.47  # Height
_m[_gi[2]] = 0.6114  # Scale
_m[_gi[3]] = 0.1112  # Tilt
_m[_gi[5]] = (-0.09, 0.51, 0.0)  # Offset
_m[_gi[7]] = -0.68  # GrassDrop
ob_nd___sketch_004.location = (-3.306e-08, 1.545e-07, 0.0)
_m = ob_nd___sketch_004.modifiers.new('GeometryNodes', 'NODES')
_m.node_group = ng_procisland
_gi = [s.identifier for s in ng_procisland.interface.items_tree if s.item_type == 'SOCKET' and s.in_out == 'INPUT']
_m[_gi[1]] = 6.62  # Height
_m[_gi[2]] = 0.8756  # Scale
_m[_gi[3]] = 0.3126  # Tilt
_m[_gi[4]] = -0.7442  # TiltDirection
_m[_gi[5]] = (-0.09, 0.51, 0.0)  # Offset
_m[_gi[6]] = 1  # Keep Instance
_m[_gi[7]] = -1.84  # GrassDrop
ob_nd___sketch_004_colonly.location = (-3.306e-08, 1.545e-07, 0.0)
_m = ob_nd___sketch_004_colonly.modifiers.new('GeometryNodes', 'NODES')
_m.node_group = ng_procisland
_gi = [s.identifier for s in ng_procisland.interface.items_tree if s.item_type == 'SOCKET' and s.in_out == 'INPUT']
_m[_gi[1]] = 6.62  # Height
_m[_gi[2]] = 0.8756  # Scale
_m[_gi[3]] = 0.3126  # Tilt
_m[_gi[4]] = -0.7442  # TiltDirection
_m[_gi[5]] = (-0.09, 0.51, 0.0)  # Offset
_m[_gi[7]] = -1.84  # GrassDrop
ob_nd___sketch_001.location = (-3.306e-08, 1.545e-07, 0.0)
_m = ob_nd___sketch_001.modifiers.new('GeometryNodes', 'NODES')
_m.node_group = ng_procisland
_gi = [s.identifier for s in ng_procisland.interface.items_tree if s.item_type == 'SOCKET' and s.in_out == 'INPUT']
_m[_gi[1]] = 14.11  # Height
_m[_gi[2]] = 1.093  # Scale
_m[_gi[3]] = 0.2501  # Tilt
_m[_gi[4]] = -1.411  # TiltDirection
_m[_gi[5]] = (-0.09, 0.51, 0.0)  # Offset
_m[_gi[6]] = 1  # Keep Instance
_m[_gi[7]] = 1.74  # GrassDrop
ob_nd___sketch_001_colonly.location = (-3.306e-08, 1.545e-07, 0.0)
_m = ob_nd___sketch_001_colonly.modifiers.new('GeometryNodes', 'NODES')
_m.node_group = ng_procisland
_gi = [s.identifier for s in ng_procisland.interface.items_tree if s.item_type == 'SOCKET' and s.in_out == 'INPUT']
_m[_gi[1]] = 14.11  # Height
_m[_gi[2]] = 1.093  # Scale
_m[_gi[3]] = 0.2501  # Tilt
_m[_gi[4]] = -1.411  # TiltDirection
_m[_gi[5]] = (-0.09, 0.51, 0.0)  # Offset
_m[_gi[7]] = 1.74  # GrassDrop
ob_nd___sketch_002.location = (-3.306e-08, 1.545e-07, 0.0)
_m = ob_nd___sketch_002.modifiers.new('GeometryNodes', 'NODES')
_m.node_group = ng_procisland
_gi = [s.identifier for s in ng_procisland.interface.items_tree if s.item_type == 'SOCKET' and s.in_out == 'INPUT']
_m[_gi[1]] = 23.46  # Height
_m[_gi[2]] = 0.3627  # Scale
_m[_gi[3]] = 0.2075  # Tilt
_m[_gi[4]] = 0.6487  # TiltDirection
_m[_gi[5]] = (-0.09, 0.51, 0.0)  # Offset
_m[_gi[6]] = 1  # Keep Instance
_m[_gi[7]] = 1.38  # GrassDrop
ob_nd___sketch_002_colonly.location = (-3.306e-08, 1.545e-07, 0.0)
_m = ob_nd___sketch_002_colonly.modifiers.new('GeometryNodes', 'NODES')
_m.node_group = ng_procisland
_gi = [s.identifier for s in ng_procisland.interface.items_tree if s.item_type == 'SOCKET' and s.in_out == 'INPUT']
_m[_gi[1]] = 23.46  # Height
_m[_gi[2]] = 0.3627  # Scale
_m[_gi[3]] = 0.2075  # Tilt
_m[_gi[4]] = 0.6487  # TiltDirection
_m[_gi[5]] = (-0.09, 0.51, 0.0)  # Offset
_m[_gi[7]] = 1.38  # GrassDrop

# ---- collection membership
col_collection.objects.link(ob_cube)
col_collection.objects.link(ob_cube_001)
col_collection.objects.link(ob_b_ziercurve)
col_collection.objects.link(ob_nd___recon_poly)
col_collection.objects.link(ob_cube_002)
col_simple_island_1.objects.link(ob_nd___sketch)
col_simple_island_1.objects.link(ob_nd___sketch_colonly)
col_simple_island_1_003.objects.link(ob_nd___sketch_003)
col_simple_island_1_003.objects.link(ob_nd___sketch_003_colonly)
col_simple_island_1_004.objects.link(ob_nd___sketch_004)
col_simple_island_1_004.objects.link(ob_nd___sketch_004_colonly)
col_simple_island_1_001.objects.link(ob_nd___sketch_001)
col_simple_island_1_001.objects.link(ob_nd___sketch_001_colonly)
col_simple_island_1_002.objects.link(ob_nd___sketch_002)
col_simple_island_1_002.objects.link(ob_nd___sketch_002_colonly)

# ---- scene / render settings (as saved in the file)
scene.frame_start = 1; scene.frame_end = 250; scene.frame_set(2)
scene.render.engine = 'BLENDER_EEVEE_NEXT'
bpy.context.view_layer.update()

# ---- added for rendering (the .blend has no active camera and no usable light): camera, sun
cam_auto = bpy.data.cameras.new('AutoCamera')
cam_auto.lens = 50.0
cam_auto.sensor_width = 36.0
cam_auto.clip_end = 1254.26
ob_auto_camera = bpy.data.objects.new('AutoCamera', cam_auto)
scene.collection.objects.link(ob_auto_camera)
ob_auto_camera.location = (62.9822, -92.2409, 68.4813)
ob_auto_camera.rotation_euler = (1.09748, -7.21219e-08, 0.694738)
scene.camera = ob_auto_camera
light_auto_sun = bpy.data.lights.new('AutoSun', 'SUN')
light_auto_sun.energy = 3.0
light_auto_sun.angle = 0.0523599
ob_auto_sun = bpy.data.objects.new('AutoSun', light_auto_sun)
scene.collection.objects.link(ob_auto_sun)
ob_auto_sun.rotation_euler = (0.872665, 0.174533, 0.523599)
bpy.context.view_layer.update()

